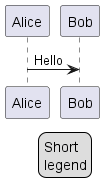

The diagram above was rendered by PlantUML. Its source (embedded in the PNG):
@startuml
Alice -> Bob : Hello
legend right
  Short
  legend
endlegend
@enduml